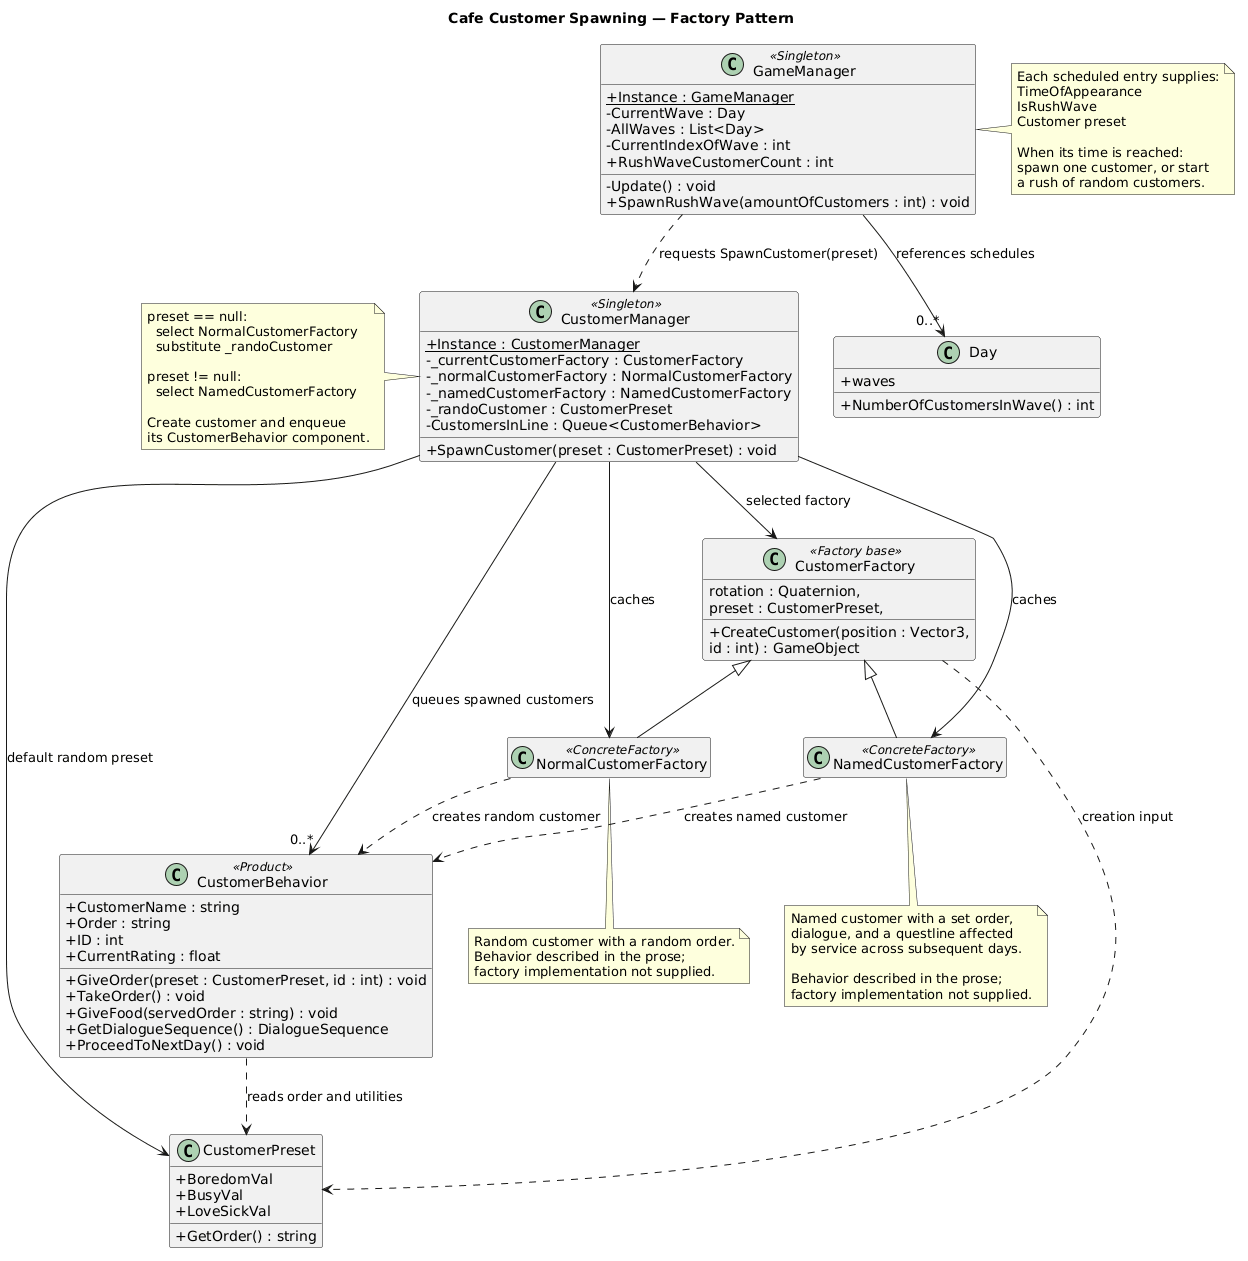

The diagram above was rendered by PlantUML. Its source (embedded in the PNG):
@startuml
title Cafe Customer Spawning — Factory Pattern

skinparam classAttributeIconSize 0
skinparam shadowing false
hide empty members
top to bottom direction

class GameManager <<Singleton>> {
    + {static} Instance : GameManager
    - CurrentWave : Day
    - AllWaves : List<Day>
    - CurrentIndexOfWave : int
    + RushWaveCustomerCount : int
    - Update() : void
    + SpawnRushWave(amountOfCustomers : int) : void
}

class Day {
    + waves
    + NumberOfCustomersInWave() : int
}

class CustomerManager <<Singleton>> {
    + {static} Instance : CustomerManager
    - _currentCustomerFactory : CustomerFactory
    - _normalCustomerFactory : NormalCustomerFactory
    - _namedCustomerFactory : NamedCustomerFactory
    - _randoCustomer : CustomerPreset
    - CustomersInLine : Queue<CustomerBehavior>
    + SpawnCustomer(preset : CustomerPreset) : void
}

class CustomerFactory <<Factory base>> {
    + CreateCustomer(position : Vector3,
      rotation : Quaternion,
      preset : CustomerPreset,
      id : int) : GameObject
}

class NormalCustomerFactory <<ConcreteFactory>>
class NamedCustomerFactory <<ConcreteFactory>>

class CustomerPreset {
    + BoredomVal
    + BusyVal
    + LoveSickVal
    + GetOrder() : string
}

class CustomerBehavior <<Product>> {
    + CustomerName : string
    + Order : string
    + ID : int
    + CurrentRating : float
    + GiveOrder(preset : CustomerPreset, id : int) : void
    + TakeOrder() : void
    + GiveFood(servedOrder : string) : void
    + GetDialogueSequence() : DialogueSequence
    + ProceedToNextDay() : void
}

GameManager --> "0..*" Day : references schedules
GameManager ..> CustomerManager : requests SpawnCustomer(preset)

CustomerManager --> CustomerFactory : selected factory
CustomerManager --> NormalCustomerFactory : caches
CustomerManager --> NamedCustomerFactory : caches
CustomerManager --> "0..*" CustomerBehavior : queues spawned customers
CustomerManager --> CustomerPreset : default random preset

CustomerFactory <|-- NormalCustomerFactory
CustomerFactory <|-- NamedCustomerFactory

CustomerFactory ..> CustomerPreset : creation input
NormalCustomerFactory ..> CustomerBehavior : creates random customer
NamedCustomerFactory ..> CustomerBehavior : creates named customer
CustomerBehavior ..> CustomerPreset : reads order and utilities

note right of GameManager
    Each scheduled entry supplies:
    TimeOfAppearance
    IsRushWave
    Customer preset

    When its time is reached:
    spawn one customer, or start
    a rush of random customers.
end note

note left of CustomerManager
    preset == null:
      select NormalCustomerFactory
      substitute _randoCustomer

    preset != null:
      select NamedCustomerFactory

    Create customer and enqueue
    its CustomerBehavior component.
end note

note bottom of NormalCustomerFactory
    Random customer with a random order.
    Behavior described in the prose;
    factory implementation not supplied.
end note

note bottom of NamedCustomerFactory
    Named customer with a set order,
    dialogue, and a questline affected
    by service across subsequent days.

    Behavior described in the prose;
    factory implementation not supplied.
end note
@enduml